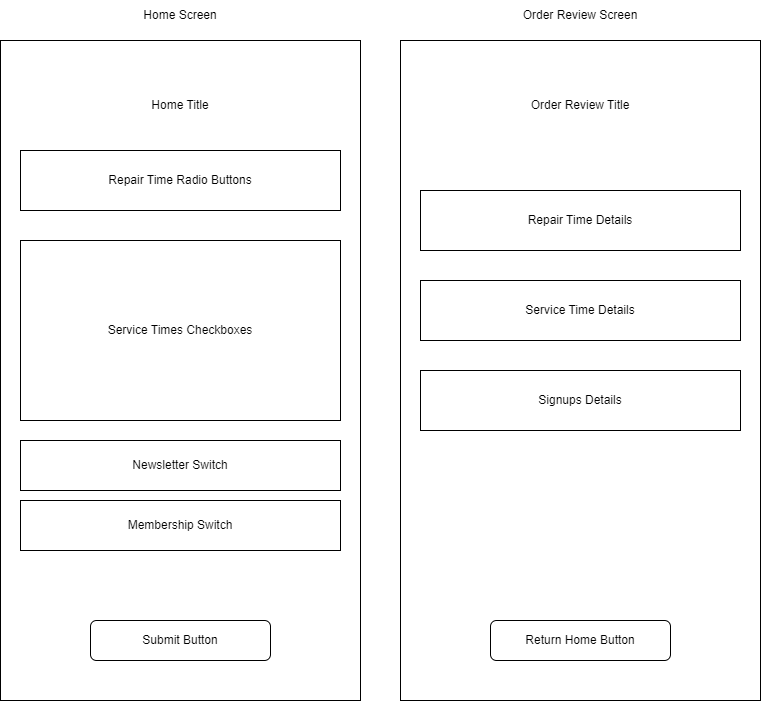

The diagram above was exported from draw.io. Its source (the exported page's mxGraphModel, read from the mxfile embedded in the PNG):
<mxGraphModel dx="1434" dy="746" grid="1" gridSize="10" guides="1" tooltips="1" connect="1" arrows="1" fold="1" page="1" pageScale="1" pageWidth="850" pageHeight="1100" math="0" shadow="0">
  <root>
    <mxCell id="0" />
    <mxCell id="1" parent="0" />
    <mxCell id="lZQaoV1otxgwPUgUcBE_-1" value="" style="rounded=0;whiteSpace=wrap;html=1;" parent="1" vertex="1">
      <mxGeometry x="140" y="50" width="360" height="660" as="geometry" />
    </mxCell>
    <mxCell id="lZQaoV1otxgwPUgUcBE_-3" value="Home Title" style="text;html=1;strokeColor=none;fillColor=none;align=center;verticalAlign=middle;whiteSpace=wrap;rounded=0;" parent="1" vertex="1">
      <mxGeometry x="240" y="100" width="160" height="30" as="geometry" />
    </mxCell>
    <mxCell id="lZQaoV1otxgwPUgUcBE_-4" value="Home Screen" style="text;html=1;strokeColor=none;fillColor=none;align=center;verticalAlign=middle;whiteSpace=wrap;rounded=0;" parent="1" vertex="1">
      <mxGeometry x="250" y="10" width="140" height="30" as="geometry" />
    </mxCell>
    <mxCell id="r-AA4AtYANwLK59EaSYT-1" value="Repair Time Radio Buttons" style="rounded=0;whiteSpace=wrap;html=1;" parent="1" vertex="1">
      <mxGeometry x="160" y="160" width="320" height="60" as="geometry" />
    </mxCell>
    <mxCell id="O1zNs2ug_0Z9yoi5gTTM-2" value="Submit Button" style="rounded=1;whiteSpace=wrap;html=1;" parent="1" vertex="1">
      <mxGeometry x="230" y="630" width="180" height="40" as="geometry" />
    </mxCell>
    <mxCell id="O1zNs2ug_0Z9yoi5gTTM-3" value="" style="rounded=0;whiteSpace=wrap;html=1;" parent="1" vertex="1">
      <mxGeometry x="540" y="50" width="360" height="660" as="geometry" />
    </mxCell>
    <mxCell id="O1zNs2ug_0Z9yoi5gTTM-4" value="Order Review Screen" style="text;html=1;strokeColor=none;fillColor=none;align=center;verticalAlign=middle;whiteSpace=wrap;rounded=0;" parent="1" vertex="1">
      <mxGeometry x="650" y="10" width="140" height="30" as="geometry" />
    </mxCell>
    <mxCell id="O1zNs2ug_0Z9yoi5gTTM-6" value="Repair Time Details" style="rounded=0;whiteSpace=wrap;html=1;" parent="1" vertex="1">
      <mxGeometry x="560" y="200" width="320" height="60" as="geometry" />
    </mxCell>
    <mxCell id="7nn4lsJiXOqUAv-wa8uf-3" value="Return Home Button" style="rounded=1;whiteSpace=wrap;html=1;" parent="1" vertex="1">
      <mxGeometry x="630" y="630" width="180" height="40" as="geometry" />
    </mxCell>
    <mxCell id="7nn4lsJiXOqUAv-wa8uf-7" value="Service Time Details" style="rounded=0;whiteSpace=wrap;html=1;" parent="1" vertex="1">
      <mxGeometry x="560" y="290" width="320" height="60" as="geometry" />
    </mxCell>
    <mxCell id="7nn4lsJiXOqUAv-wa8uf-15" value="Order Review Title" style="text;html=1;strokeColor=none;fillColor=none;align=center;verticalAlign=middle;whiteSpace=wrap;rounded=0;" parent="1" vertex="1">
      <mxGeometry x="640" y="100" width="160" height="30" as="geometry" />
    </mxCell>
    <mxCell id="CYoyWX2P8igiWVix4nEs-1" value="Service Times Checkboxes" style="rounded=0;whiteSpace=wrap;html=1;" vertex="1" parent="1">
      <mxGeometry x="160" y="250" width="320" height="180" as="geometry" />
    </mxCell>
    <mxCell id="CYoyWX2P8igiWVix4nEs-2" value="Newsletter Switch" style="rounded=0;whiteSpace=wrap;html=1;" vertex="1" parent="1">
      <mxGeometry x="160" y="450" width="320" height="50" as="geometry" />
    </mxCell>
    <mxCell id="CYoyWX2P8igiWVix4nEs-3" value="Membership Switch" style="rounded=0;whiteSpace=wrap;html=1;" vertex="1" parent="1">
      <mxGeometry x="160" y="510" width="320" height="50" as="geometry" />
    </mxCell>
    <mxCell id="CYoyWX2P8igiWVix4nEs-5" value="Signups Details" style="rounded=0;whiteSpace=wrap;html=1;" vertex="1" parent="1">
      <mxGeometry x="560" y="380" width="320" height="60" as="geometry" />
    </mxCell>
  </root>
</mxGraphModel>